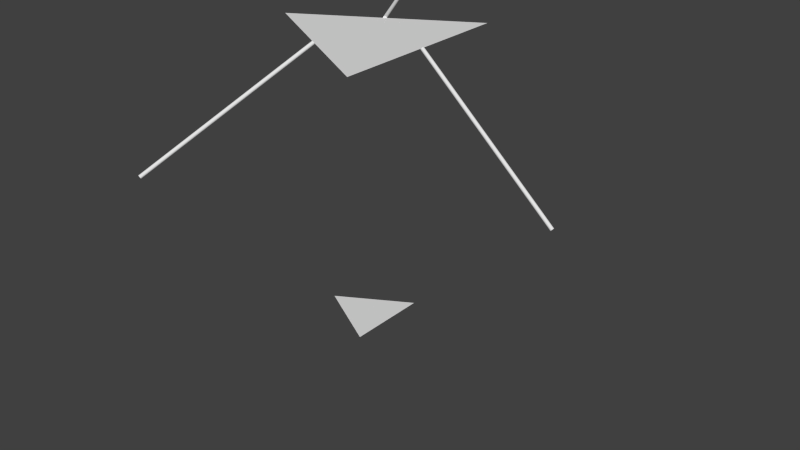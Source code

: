 # Source: deltabot.blend  (saved by Blender 2.68.0; exported with 4.5.12 LTS)
import bpy
from mathutils import Matrix  # noqa: F401  (used for matrix-valued properties, if any)

bpy.ops.wm.read_factory_settings(use_empty=True)
scene = bpy.context.scene
scene.name = 'Scene'

# ---- collections
col_collection_1 = bpy.data.collections.new('Collection 1'); scene.collection.children.link(col_collection_1)

# ---- world
world_world = bpy.data.worlds.new('World'); scene.world = world_world
world_world.color = (0.05088, 0.05088, 0.05088)
world_world.use_sun_shadow = False
world_world.sun_shadow_jitter_overblur = 0.0
world_world.cycles.sampling_method = 'MANUAL'
world_world.cycles.sample_map_resolution = 256

# ---- meshes
me_cylinder_005 = bpy.data.meshes.new('Cylinder.005')
me_cylinder_005.from_pydata([(1.0, 0.01, 6.398e-07), (0.0, 0.01, 0.0), (1.0, 0.009808, 0.001952), (-1.248e-09, 0.009808, 0.001951), (1.0, 0.009239, 0.003827), (-2.448e-09, 0.009239, 0.003827), (1.0, 0.008315, 0.005556), (-3.554e-09, 0.008315, 0.005556), (1.0, 0.007071, 0.007072), (-4.524e-09, 0.007071, 0.007071), (1.0, 0.005556, 0.008315), (-5.319e-09, 0.005556, 0.008315), (1.0, 0.003827, 0.009239), (-5.911e-09, 0.003827, 0.009239), (1.0, 0.001951, 0.009808), (-6.275e-09, 0.001951, 0.009808), (1.0, 7.55e-10, 0.01), (-6.398e-09, 7.55e-10, 0.01), (1.0, -0.001951, 0.009808), (-6.275e-09, -0.001951, 0.009808), (1.0, -0.003827, 0.009239), (-5.911e-09, -0.003827, 0.009239), (1.0, -0.005556, 0.008315), (-5.319e-09, -0.005556, 0.008315), (1.0, -0.007071, 0.007072), (-4.524e-09, -0.007071, 0.007071), (1.0, -0.008315, 0.005556), (-3.554e-09, -0.008315, 0.005556), (1.0, -0.009239, 0.003827), (-2.448e-09, -0.009239, 0.003827), (1.0, -0.009808, 0.001952), (-1.248e-09, -0.009808, 0.001951), (1.0, -0.01, 6.365e-07), (2.085e-15, -0.01, -3.258e-09), (1.0, -0.009808, -0.00195), (1.248e-09, -0.009808, -0.001951), (1.0, -0.009239, -0.003826), (2.448e-09, -0.009239, -0.003827), (1.0, -0.008315, -0.005555), (3.554e-09, -0.008315, -0.005556), (1.0, -0.007071, -0.00707), (4.524e-09, -0.007071, -0.007071), (1.0, -0.005556, -0.008314), (5.319e-09, -0.005556, -0.008315), (1.0, -0.003827, -0.009238), (5.911e-09, -0.003827, -0.009239), (1.0, -0.001951, -0.009807), (6.275e-09, -0.001951, -0.009808), (1.0, 9.656e-09, -0.009999), (6.398e-09, 9.656e-09, -0.01), (1.0, 0.001951, -0.009807), (6.275e-09, 0.001951, -0.009808), (1.0, 0.003827, -0.009238), (5.911e-09, 0.003827, -0.009239), (1.0, 0.005556, -0.008314), (5.319e-09, 0.005556, -0.008315), (1.0, 0.007071, -0.00707), (4.524e-09, 0.007071, -0.007071), (1.0, 0.008315, -0.005555), (3.554e-09, 0.008315, -0.005556), (1.0, 0.009239, -0.003826), (2.448e-09, 0.009239, -0.003827), (1.0, 0.009808, -0.00195), (1.248e-09, 0.009808, -0.001951)], [], [(0, 1, 3, 2), (2, 3, 5, 4), (4, 5, 7, 6), (6, 7, 9, 8), (8, 9, 11, 10), (10, 11, 13, 12), (12, 13, 15, 14), (14, 15, 17, 16), (16, 17, 19, 18), (18, 19, 21, 20), (20, 21, 23, 22), (22, 23, 25, 24), (24, 25, 27, 26), (26, 27, 29, 28), (28, 29, 31, 30), (30, 31, 33, 32), (32, 33, 35, 34), (34, 35, 37, 36), (36, 37, 39, 38), (38, 39, 41, 40), (40, 41, 43, 42), (42, 43, 45, 44), (44, 45, 47, 46), (46, 47, 49, 48), (48, 49, 51, 50), (50, 51, 53, 52), (52, 53, 55, 54), (54, 55, 57, 56), (56, 57, 59, 58), (58, 59, 61, 60), (3, 1, 63, 61, 59, 57, 55, 53, 51, 49, 47, 45, 43, 41, 39, 37, 35, 33, 31, 29, 27, 25, 23, 21, 19, 17, 15, 13, 11, 9, 7, 5), (62, 63, 1, 0), (60, 61, 63, 62), (0, 2, 4, 6, 8, 10, 12, 14, 16, 18, 20, 22, 24, 26, 28, 30, 32, 34, 36, 38, 40, 42, 44, 46, 48, 50, 52, 54, 56, 58, 60, 62)])
me_cylinder_005.use_remesh_preserve_volume = False
me_cylinder_005.use_remesh_preserve_attributes = False
me_cylinder_005.use_mirror_vertex_groups = False
me_cylinder_005.update()
me_plane_001 = bpy.data.meshes.new('Plane.001')
me_plane_001.from_pydata([(0.2887, 0.5, 0.0), (-0.5774, 4.359e-08, 0.0), (0.2887, -0.5, 0.0)], [], [(2, 0, 1)])
me_plane_001.use_remesh_preserve_volume = False
me_plane_001.use_remesh_preserve_attributes = False
me_plane_001.use_mirror_vertex_groups = False
me_plane_001.update()
me_plane = bpy.data.meshes.new('Plane')
me_plane.from_pydata([(0.2887, 0.5, 0.0), (-0.5774, 4.359e-08, 0.0), (0.2887, -0.5, 0.0)], [], [(2, 0, 1)])
me_plane.use_remesh_preserve_volume = False
me_plane.use_remesh_preserve_attributes = False
me_plane.use_mirror_vertex_groups = False
me_plane.update()

# ---- objects
ob_j2 = bpy.data.objects.new('J2', me_cylinder_005)
ob_j1 = bpy.data.objects.new('J1', me_cylinder_005)
ob_j0 = bpy.data.objects.new('J0', me_cylinder_005)
ob_endefector = bpy.data.objects.new('Endefector', me_plane_001)
ob_top = bpy.data.objects.new('Top', me_plane)

# ---- transforms, parenting, visibility, modifiers, constraints
ob_j2.location = (-0.1443, -0.25, 0.0)
ob_j2.rotation_euler = (0.0, 0.5722, -2.094)
ob_j2.lock_location = (True, True, True)
ob_j2.lock_rotation = (True, False, True)
ob_j2.lineart.crease_threshold = 0.0
ob_j1.location = (-0.1443, 0.25, 0.0)
ob_j1.rotation_euler = (0.0, 0.01645, 2.094)
ob_j1.lock_location = (True, True, True)
ob_j1.lock_rotation = (True, False, True)
ob_j1.lineart.crease_threshold = 0.0
ob_j0.location = (0.2887, 0.0, 0.0)
ob_j0.rotation_euler = (0.0, 0.7379, 0.0)
ob_j0.lock_location = (True, True, True)
ob_j0.lock_rotation = (True, False, True)
ob_j0.lineart.crease_threshold = 0.0
ob_endefector.location = (-0.5384, 0.5492, -1.967)
ob_endefector.scale = (0.5, 0.5, 0.5)
ob_endefector.lock_rotation = (True, True, True)
ob_endefector.lock_scale = (True, True, True)
ob_endefector.lineart.crease_threshold = 0.0
ob_top.location = (0.0, 0.0, 0.0)
ob_top.lock_location = (True, True, True)
ob_top.lock_rotation = (True, True, True)
ob_top.lock_scale = (True, True, True)
ob_top.lineart.crease_threshold = 0.0

# ---- collection membership
col_collection_1.objects.link(ob_j2)
col_collection_1.objects.link(ob_j1)
col_collection_1.objects.link(ob_j0)
col_collection_1.objects.link(ob_endefector)
col_collection_1.objects.link(ob_top)

# ---- scene / render settings (as saved in the file)
scene.frame_start = 1; scene.frame_end = 250; scene.frame_set(1)
scene.render.engine = 'BLENDER_EEVEE_NEXT'
scene.render.image_settings.color_mode = 'RGB'
scene.render.image_settings.compression = 90
scene.render.resolution_percentage = 50
scene.render.dither_intensity = 0.0
scene.cycles.use_denoising = False
scene.cycles.samples = 10
scene.cycles.sampling_pattern = 'TABULATED_SOBOL'
scene.cycles.light_sampling_threshold = 0.0
scene.cycles.use_adaptive_sampling = False
scene.cycles.use_light_tree = False
scene.cycles.blur_glossy = 0.0
scene.cycles.volume_bounces = 1
scene.cycles.pixel_filter_type = 'GAUSSIAN'
scene.cycles.sample_clamp_indirect = 0.0
scene.view_settings.view_transform = 'Standard'
bpy.context.view_layer.update()

# ---- added for rendering (the .blend has no active camera and no usable light): camera, sun
cam_auto = bpy.data.cameras.new('AutoCamera')
cam_auto.lens = 50.0
cam_auto.sensor_width = 36.0
cam_auto.clip_end = 1000.0
ob_auto_camera = bpy.data.objects.new('AutoCamera', cam_auto)
scene.collection.objects.link(ob_auto_camera)
ob_auto_camera.location = (3.28547, -3.75103, 1.56672)
ob_auto_camera.rotation_euler = (1.09748, -7.21219e-08, 0.694738)
scene.camera = ob_auto_camera
light_auto_sun = bpy.data.lights.new('AutoSun', 'SUN')
light_auto_sun.energy = 3.0
light_auto_sun.angle = 0.0523599
ob_auto_sun = bpy.data.objects.new('AutoSun', light_auto_sun)
scene.collection.objects.link(ob_auto_sun)
ob_auto_sun.rotation_euler = (0.872665, 0.174533, 0.523599)
bpy.context.view_layer.update()
